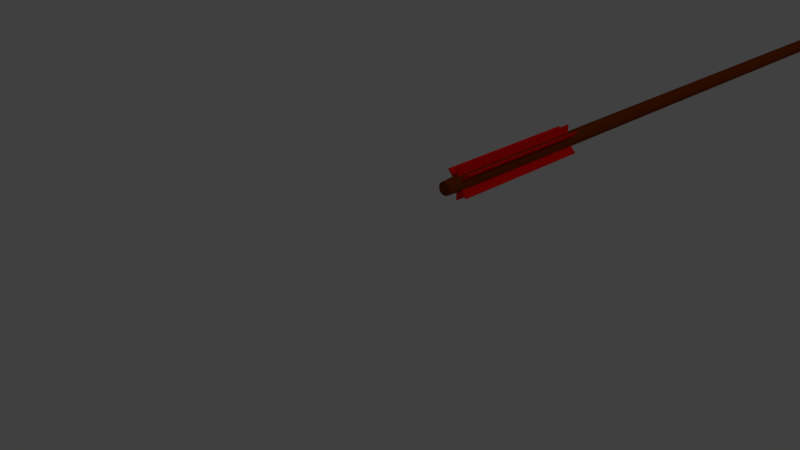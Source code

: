 # Source: arrow_ma.blend  (saved by Blender 2.78.0; exported with 4.5.12 LTS)
import bpy
from mathutils import Matrix  # noqa: F401  (used for matrix-valued properties, if any)

bpy.ops.wm.read_factory_settings(use_empty=True)
scene = bpy.context.scene
scene.name = 'Scene'

# ---- collections
col_collection_1 = bpy.data.collections.new('Collection 1'); scene.collection.children.link(col_collection_1)

# ---- materials (node trees are filled in below, after node groups)
mat_holz_mat = bpy.data.materials.new('holz_mat')
mat_holz_mat.alpha_threshold = 0.0
mat_holz_mat.use_transparent_shadow = False
mat_holz_mat.diffuse_color = (0.2266, 0.03952, 0.0, 1.0)
mat_holz_mat.roughness = 0.5
mat_spitze_mat = bpy.data.materials.new('spitze_mat')
mat_spitze_mat.alpha_threshold = 0.0
mat_spitze_mat.use_transparent_shadow = False
mat_spitze_mat.diffuse_color = (0.2266, 0.2266, 0.2266, 1.0)
mat_spitze_mat.roughness = 0.5
mat_feder_mat = bpy.data.materials.new('feder_mat')
mat_feder_mat.alpha_threshold = 0.0
mat_feder_mat.use_transparent_shadow = False
mat_feder_mat.diffuse_color = (1.0, 0.005192, 0.0009205, 1.0)
mat_feder_mat.roughness = 0.5

# ---- material node trees

# ---- world
world_world = bpy.data.worlds.new('World'); scene.world = world_world
world_world.color = (0.05088, 0.05088, 0.05088)
world_world.use_sun_shadow = False
world_world.sun_shadow_jitter_overblur = 0.0
world_world.cycles.sampling_method = 'MANUAL'

# ---- cameras
cam_camera = bpy.data.cameras.new('Camera')
cam_camera.clip_end = 100.0
cam_camera.lens = 35.0
cam_camera.sensor_width = 32.0
cam_camera.sensor_height = 18.0
cam_camera.ortho_scale = 7.314
cam_camera.dof.focus_distance = 0.0
cam_camera.dof.aperture_fstop = 128.0

# ---- lights
light_lamp = bpy.data.lights.new('Lamp', 'POINT')
light_lamp.transmission_factor = 0.0
light_lamp.cutoff_distance = 30.0
light_lamp.energy = 100.0
light_lamp.shadow_buffer_clip_start = 1.001
light_lamp.shadow_soft_size = 0.1
light_lamp.shadow_maximum_resolution = 0.006
light_lamp.use_absolute_resolution = True

# ---- meshes
me_cube = bpy.data.meshes.new('Cube')
me_cube.from_pydata([(-1.485, -24.81, -1.344), (1.344, -24.81, 1.485), (-1.485, -4.807, -1.344), (1.344, -4.807, 1.485), (-1.344, -24.81, -1.485), (1.485, -24.81, 1.344), (-1.344, -4.807, -1.485), (1.485, -4.807, 1.344), (-0.1, -24.81, -2.0), (-0.1, -24.81, 2.0), (-0.1, -4.807, -2.0), (-0.1, -4.807, 2.0), (0.1, -24.81, -2.0), (0.1, -24.81, 2.0), (0.1, -4.807, -2.0), (0.1, -4.807, 2.0), (1.344, -24.81, -1.485), (-1.485, -24.81, 1.344), (1.344, -4.807, -1.485), (-1.485, -4.807, 1.344), (1.485, -24.81, -1.344), (-1.344, -24.81, 1.485), (1.485, -4.807, -1.344), (-1.344, -4.807, 1.485), (-1.0, 73.39, -1.0), (-1.0, 73.39, 1.0), (-1.761, 75.42, -1.761), (-1.761, 75.42, 1.761), (1.0, 73.39, -1.0), (1.0, 73.39, 1.0), (1.761, 75.42, -1.761), (1.761, 75.42, 1.761), (0.0, 78.79, 0.005201), (0.0, 75.39, -1.058), (0.0, 75.39, 1.066), (0.0, 74.18, -0.5988), (0.0, 74.18, 0.6068), (-0.6028, 74.18, 0.01294), (-1.062, 75.39, 0.01974), (1.062, 75.39, 0.01974), (0.6028, 74.18, 0.01294), (-0.6028, 69.12, 0.006868), (-0.6377, 71.5, 0.6317), (0.6028, 69.12, 0.006868), (0.6377, 71.52, -0.6438), (2.821e-10, 69.15, -0.6049), (2.821e-10, 69.08, 0.6007), (-0.6377, 71.52, -0.6438), (0.6377, 71.5, 0.6317), (2.821e-10, 67.14, 0.006868), (-0.908, 71.55, 0.0), (-0.9375, 66.86, 0.0), (-0.8472, 71.55, 0.3628), (-0.8194, 73.11, 0.0), (-0.8472, 71.55, -0.3628), (-0.875, 66.86, -0.375), (-0.875, 66.86, 0.375), (-0.7639, 73.11, 0.3264), (-0.7639, 73.11, -0.3264), (0.0, 73.11, 0.0), (-0.3507, 73.11, 0.0), (0.0, 73.11, 0.3507), (0.3507, 73.11, 0.0), (0.0, 73.11, -0.3507), (-0.3264, 73.11, -0.3264), (-0.3264, 73.11, 0.3264), (0.3264, 73.11, 0.3264), (0.3264, 73.11, -0.3264), (0.908, -25.32, 0.0), (0.9375, -20.64, 0.0), (0.8472, -25.32, 0.3628), (0.8194, -26.89, 0.0), (0.8472, -25.32, -0.3628), (0.875, -20.64, -0.375), (0.875, -20.64, 0.375), (0.7639, -26.89, 0.3264), (0.7639, -26.89, -0.3264), (0.0, -26.89, 0.0), (0.3507, -26.89, 0.0), (0.0, -26.89, 0.3507), (-0.3507, -26.89, 0.0), (0.0, -26.89, -0.3507), (0.3264, -26.89, -0.3264), (0.3264, -26.89, 0.3264), (-0.3264, -26.89, 0.3264), (-0.3264, -26.89, -0.3264), (0.0, -25.32, -0.908), (0.0, -20.64, -0.9375), (0.3628, -25.32, -0.8472), (0.0, -26.89, -0.8194), (-0.3628, -25.32, -0.8472), (-0.375, -20.64, -0.875), (0.375, -20.64, -0.875), (0.3264, -26.89, -0.7639), (-0.3264, -26.89, -0.7639), (0.0, -25.32, 0.908), (0.0, -20.64, 0.9375), (-0.3628, -25.32, 0.8472), (0.0, -26.89, 0.8194), (0.3628, -25.32, 0.8472), (0.375, -20.64, 0.875), (-0.375, -20.64, 0.875), (-0.3264, -26.89, 0.7639), (0.3264, -26.89, 0.7639), (0.0, 23.11, 0.9375), (0.0, 41.86, 0.9375), (-0.375, 23.11, 0.875), (0.0, 4.365, 0.9375), (0.375, 23.11, 0.875), (0.375, 41.86, 0.875), (-0.375, 41.86, 0.875), (-0.375, 4.365, 0.875), (0.375, 4.365, 0.875), (0.0, 23.11, -0.9375), (0.0, 41.86, -0.9375), (0.375, 23.11, -0.875), (0.0, 4.365, -0.9375), (-0.375, 23.11, -0.875), (-0.375, 41.86, -0.875), (0.375, 41.86, -0.875), (0.375, 4.365, -0.875), (-0.375, 4.365, -0.875), (0.9375, 23.11, 0.0), (0.9375, 41.86, 0.0), (0.875, 23.11, 0.375), (0.9375, 4.365, 0.0), (0.875, 23.11, -0.375), (0.875, 41.86, -0.375), (0.875, 41.86, 0.375), (0.875, 4.365, 0.375), (0.875, 4.365, -0.375), (-0.908, -25.32, 0.0), (-0.8194, -26.89, 0.0), (-0.8472, -25.32, 0.3628), (-0.9375, -20.64, 0.0), (-0.8472, -25.32, -0.3628), (-0.7639, -26.89, -0.3264), (-0.7639, -26.89, 0.3264), (-0.875, -20.64, 0.375), (-0.875, -20.64, -0.375), (0.908, 71.55, 0.0), (0.8194, 73.11, 0.0), (0.8472, 71.55, 0.3628), (0.9375, 66.86, 0.0), (0.8472, 71.55, -0.3628), (0.7639, 73.11, -0.3264), (0.7639, 73.11, 0.3264), (0.875, 66.86, 0.375), (0.875, 66.86, -0.375), (0.0, 71.55, -0.908), (0.0, 73.11, -0.8194), (0.3628, 71.55, -0.8472), (0.0, 66.86, -0.9375), (-0.3628, 71.55, -0.8472), (-0.3264, 73.11, -0.7639), (0.3264, 73.11, -0.7639), (0.375, 66.86, -0.875), (-0.375, 66.86, -0.875), (0.0, 71.55, 0.908), (0.0, 73.11, 0.8194), (-0.3628, 71.55, 0.8472), (0.0, 66.86, 0.9375), (0.3628, 71.55, 0.8472), (0.3264, 73.11, 0.7639), (-0.3264, 73.11, 0.7639), (-0.375, 66.86, 0.875), (0.375, 66.86, 0.875), (-0.9375, 23.11, 0.0), (-0.9375, 4.365, 0.0), (-0.875, 23.11, 0.375), (-0.9375, 41.86, 0.0), (-0.875, 23.11, -0.375), (-0.875, 4.365, -0.375), (-0.875, 4.365, 0.375), (-0.875, 41.86, 0.375), (-0.875, 41.86, -0.375), (-0.6875, -20.64, -0.6875), (-0.6654, -25.32, -0.6654), (-0.599, -26.89, -0.599), (-0.599, -26.89, -0.3021), (-0.6432, -26.89, 0.0), (-0.599, -26.89, 0.3021), (-0.6875, 66.86, 0.6875), (-0.6654, 71.55, 0.6654), (-0.599, 73.11, 0.599), (-0.599, 73.11, 0.3021), (-0.6432, 73.11, 0.0), (-0.599, 73.11, -0.3021), (0.3021, 73.11, -0.599), (0.0, 73.11, -0.6432), (-0.3021, 73.11, -0.599), (-0.3021, 73.11, 0.599), (0.0, 73.11, 0.6432), (0.3021, 73.11, 0.599), (0.599, 73.11, 0.3021), (0.6432, 73.11, 0.0), (0.599, 73.11, -0.3021), (0.6875, 66.86, -0.6875), (0.6654, 71.55, -0.6654), (0.599, 73.11, -0.599), (0.6875, -20.64, 0.6875), (0.6654, -25.32, 0.6654), (0.599, -26.89, 0.599), (0.599, -26.89, 0.3021), (0.6432, -26.89, 0.0), (0.599, -26.89, -0.3021), (-0.3021, -26.89, -0.599), (0.0, -26.89, -0.6432), (0.3021, -26.89, -0.599), (0.3021, -26.89, 0.599), (0.0, -26.89, 0.6432), (-0.3021, -26.89, 0.599), (-0.6875, 41.86, -0.6875), (-0.6875, 23.11, -0.6875), (-0.6875, 4.365, -0.6875), (-0.599, -26.89, 0.599), (-0.6654, -25.32, 0.6654), (-0.6875, -20.64, 0.6875), (0.599, -26.89, -0.599), (0.6654, -25.32, -0.6654), (0.6875, -20.64, -0.6875), (0.6875, 41.86, 0.6875), (0.6875, 23.11, 0.6875), (0.6875, 4.365, 0.6875), (-0.375, -11.26, 0.875), (0.0, -11.26, 0.9375), (0.375, -11.26, 0.875), (0.375, -11.26, -0.875), (0.0, -11.26, -0.9375), (-0.375, -11.26, -0.875), (0.875, -11.26, 0.375), (0.9375, -11.26, 0.0), (0.875, -11.26, -0.375), (-0.875, -11.26, 0.375), (-0.9375, -11.26, 0.0), (-0.875, -11.26, -0.375), (-0.6875, 4.365, 0.6875), (-0.6875, 23.11, 0.6875), (-0.6875, 41.86, 0.6875), (0.6875, 4.365, -0.6875), (0.6875, 23.11, -0.6875), (0.6875, 41.86, -0.6875), (-0.599, 73.11, -0.599), (-0.6654, 71.55, -0.6654), (-0.6875, 66.86, -0.6875), (0.599, 73.11, 0.599), (0.6654, 71.55, 0.6654), (0.6875, 66.86, 0.6875), (0.875, 57.49, 0.375), (0.9375, 57.49, 0.0), (0.875, 57.49, -0.375), (0.375, 57.49, -0.875), (0.0, 57.49, -0.9375), (-0.375, 57.49, -0.875), (-0.375, 57.49, 0.875), (0.0, 57.49, 0.9375), (0.375, 57.49, 0.875), (-0.875, 57.49, 0.375), (-0.9375, 57.49, 0.0), (-0.875, 57.49, -0.375), (-0.5093, -26.89, -0.5093), (-0.5093, -26.89, 0.5093), (-0.5093, 73.11, -0.5093), (-0.5093, 73.11, 0.5093), (0.5093, -26.89, -0.5093), (0.5093, -26.89, 0.5093), (0.5093, 73.11, -0.5093), (0.5093, 73.11, 0.5093), (-0.6875, -11.26, -0.6875), (-0.6875, -11.26, 0.6875), (0.6875, -11.26, -0.6875), (0.6875, -11.26, 0.6875), (-0.6875, 57.49, 0.6875), (0.6875, 57.49, -0.6875), (-0.6875, 57.49, -0.6875), (0.6875, 57.49, 0.6875)], [], [(0, 1, 3, 2), (2, 3, 7, 6), (6, 7, 5, 4), (4, 5, 1, 0), (2, 6, 4, 0), (7, 3, 1, 5), (8, 9, 11, 10), (10, 11, 15, 14), (14, 15, 13, 12), (12, 13, 9, 8), (10, 14, 12, 8), (15, 11, 9, 13), (16, 17, 19, 18), (18, 19, 23, 22), (22, 23, 21, 20), (20, 21, 17, 16), (18, 22, 20, 16), (23, 19, 17, 21), (37, 25, 27, 38), (34, 31, 32), (39, 31, 29, 40), (35, 28, 44, 45), (33, 30, 28, 35), (34, 27, 25, 36), (38, 27, 32), (39, 30, 32), (33, 26, 32), (30, 33, 32), (31, 34, 36, 29), (26, 33, 35, 24), (25, 37, 41, 42), (27, 34, 32), (40, 29, 48, 43), (31, 39, 32), (26, 38, 32), (29, 36, 46, 48), (30, 39, 40, 28), (24, 37, 38, 26), (49, 46, 42, 41), (43, 48, 46, 49), (44, 43, 49, 45), (45, 49, 41, 47), (24, 35, 45, 47), (36, 25, 42, 46), (37, 24, 47, 41), (28, 40, 43, 44), (50, 54, 55, 51), (51, 55, 259, 258), (54, 243, 244, 55), (55, 244, 274, 259), (50, 51, 56, 52), (52, 56, 182, 183), (51, 258, 257, 56), (56, 257, 272, 182), (50, 52, 57, 53), (53, 57, 185, 186), (52, 183, 184, 57), (57, 184, 263, 185), (50, 53, 58, 54), (54, 58, 242, 243), (53, 186, 187, 58), (58, 187, 262, 242), (59, 63, 64, 60), (60, 64, 187, 186), (63, 189, 190, 64), (64, 190, 262, 187), (59, 60, 65, 61), (61, 65, 191, 192), (60, 186, 185, 65), (65, 185, 263, 191), (59, 61, 66, 62), (62, 66, 194, 195), (61, 192, 193, 66), (66, 193, 267, 194), (59, 62, 67, 63), (63, 67, 188, 189), (62, 195, 196, 67), (67, 196, 266, 188), (68, 72, 73, 69), (69, 73, 232, 231), (72, 219, 220, 73), (73, 220, 270, 232), (68, 69, 74, 70), (70, 74, 200, 201), (69, 231, 230, 74), (74, 230, 271, 200), (68, 70, 75, 71), (71, 75, 203, 204), (70, 201, 202, 75), (75, 202, 265, 203), (68, 71, 76, 72), (72, 76, 218, 219), (71, 204, 205, 76), (76, 205, 264, 218), (77, 81, 82, 78), (78, 82, 205, 204), (81, 207, 208, 82), (82, 208, 264, 205), (77, 78, 83, 79), (79, 83, 209, 210), (78, 204, 203, 83), (83, 203, 265, 209), (77, 79, 84, 80), (80, 84, 181, 180), (79, 210, 211, 84), (84, 211, 261, 181), (77, 80, 85, 81), (81, 85, 206, 207), (80, 180, 179, 85), (85, 179, 260, 206), (86, 90, 91, 87), (87, 91, 229, 228), (90, 177, 176, 91), (91, 176, 268, 229), (86, 87, 92, 88), (88, 92, 220, 219), (87, 228, 227, 92), (92, 227, 270, 220), (86, 88, 93, 89), (89, 93, 208, 207), (88, 219, 218, 93), (93, 218, 264, 208), (86, 89, 94, 90), (90, 94, 178, 177), (89, 207, 206, 94), (94, 206, 260, 178), (95, 99, 100, 96), (96, 100, 226, 225), (99, 201, 200, 100), (100, 200, 271, 226), (95, 96, 101, 97), (97, 101, 217, 216), (96, 225, 224, 101), (101, 224, 269, 217), (95, 97, 102, 98), (98, 102, 211, 210), (97, 216, 215, 102), (102, 215, 261, 211), (95, 98, 103, 99), (99, 103, 202, 201), (98, 210, 209, 103), (103, 209, 265, 202), (104, 108, 109, 105), (105, 109, 256, 255), (108, 222, 221, 109), (109, 221, 275, 256), (104, 105, 110, 106), (106, 110, 238, 237), (105, 255, 254, 110), (110, 254, 272, 238), (104, 106, 111, 107), (107, 111, 224, 225), (106, 237, 236, 111), (111, 236, 269, 224), (104, 107, 112, 108), (108, 112, 223, 222), (107, 225, 226, 112), (112, 226, 271, 223), (113, 117, 118, 114), (114, 118, 253, 252), (117, 213, 212, 118), (118, 212, 274, 253), (113, 114, 119, 115), (115, 119, 241, 240), (114, 252, 251, 119), (119, 251, 273, 241), (113, 115, 120, 116), (116, 120, 227, 228), (115, 240, 239, 120), (120, 239, 270, 227), (113, 116, 121, 117), (117, 121, 214, 213), (116, 228, 229, 121), (121, 229, 268, 214), (122, 126, 127, 123), (123, 127, 250, 249), (126, 240, 241, 127), (127, 241, 273, 250), (122, 123, 128, 124), (124, 128, 221, 222), (123, 249, 248, 128), (128, 248, 275, 221), (122, 124, 129, 125), (125, 129, 230, 231), (124, 222, 223, 129), (129, 223, 271, 230), (122, 125, 130, 126), (126, 130, 239, 240), (125, 231, 232, 130), (130, 232, 270, 239), (131, 135, 136, 132), (132, 136, 179, 180), (135, 177, 178, 136), (136, 178, 260, 179), (131, 132, 137, 133), (133, 137, 215, 216), (132, 180, 181, 137), (137, 181, 261, 215), (131, 133, 138, 134), (134, 138, 233, 234), (133, 216, 217, 138), (138, 217, 269, 233), (131, 134, 139, 135), (135, 139, 176, 177), (134, 234, 235, 139), (139, 235, 268, 176), (140, 144, 145, 141), (141, 145, 196, 195), (144, 198, 199, 145), (145, 199, 266, 196), (140, 141, 146, 142), (142, 146, 245, 246), (141, 195, 194, 146), (146, 194, 267, 245), (140, 142, 147, 143), (143, 147, 248, 249), (142, 246, 247, 147), (147, 247, 275, 248), (140, 143, 148, 144), (144, 148, 197, 198), (143, 249, 250, 148), (148, 250, 273, 197), (149, 153, 154, 150), (150, 154, 190, 189), (153, 243, 242, 154), (154, 242, 262, 190), (149, 150, 155, 151), (151, 155, 199, 198), (150, 189, 188, 155), (155, 188, 266, 199), (149, 151, 156, 152), (152, 156, 251, 252), (151, 198, 197, 156), (156, 197, 273, 251), (149, 152, 157, 153), (153, 157, 244, 243), (152, 252, 253, 157), (157, 253, 274, 244), (158, 162, 163, 159), (159, 163, 193, 192), (162, 246, 245, 163), (163, 245, 267, 193), (158, 159, 164, 160), (160, 164, 184, 183), (159, 192, 191, 164), (164, 191, 263, 184), (158, 160, 165, 161), (161, 165, 254, 255), (160, 183, 182, 165), (165, 182, 272, 254), (158, 161, 166, 162), (162, 166, 247, 246), (161, 255, 256, 166), (166, 256, 275, 247), (167, 171, 172, 168), (168, 172, 235, 234), (171, 213, 214, 172), (172, 214, 268, 235), (167, 168, 173, 169), (169, 173, 236, 237), (168, 234, 233, 173), (173, 233, 269, 236), (167, 169, 174, 170), (170, 174, 257, 258), (169, 237, 238, 174), (174, 238, 272, 257), (167, 170, 175, 171), (171, 175, 212, 213), (170, 258, 259, 175), (175, 259, 274, 212)])
me_cube.polygons.foreach_set('material_index', [2, 2, 2, 2, 2, 2, 2, 2, 2, 2, 2, 2, 2, 2, 2, 2, 2, 2, 1, 1, 1, 1, 1, 1, 1, 1, 1, 1, 1, 1, 1, 1, 1, 1, 1, 1, 1, 1, 1, 1, 1, 1, 1, 1, 1, 1, 0, 0, 0, 0, 0, 0, 0, 0, 0, 0, 0, 0, 0, 0, 0, 0, 0, 0, 0, 0, 0, 0, 0, 0, 0, 0, 0, 0, 0, 0, 0, 0, 0, 0, 0, 0, 0, 0, 0, 0, 0, 0, 0, 0, 0, 0, 0, 0, 0, 0, 0, 0, 0, 0, 0, 0, 0, 0, 0, 0, 0, 0, 0, 0, 0, 0, 0, 0, 0, 0, 0, 0, 0, 0, 0, 0, 0, 0, 0, 0, 0, 0, 0, 0, 0, 0, 0, 0, 0, 0, 0, 0, 0, 0, 0, 0, 0, 0, 0, 0, 0, 0, 0, 0, 0, 0, 0, 0, 0, 0, 0, 0, 0, 0, 0, 0, 0, 0, 0, 0, 0, 0, 0, 0, 0, 0, 0, 0, 0, 0, 0, 0, 0, 0, 0, 0, 0, 0, 0, 0, 0, 0, 0, 0, 0, 0, 0, 0, 0, 0, 0, 0, 0, 0, 0, 0, 0, 0, 0, 0, 0, 0, 0, 0, 0, 0, 0, 0, 0, 0, 0, 0, 0, 0, 0, 0, 0, 0, 0, 0, 0, 0, 0, 0, 0, 0, 0, 0, 0, 0, 0, 0, 0, 0, 0, 0, 0, 0, 0, 0, 0, 0, 0, 0, 0, 0, 0, 0, 0, 0, 0, 0, 0, 0, 0, 0, 0, 0, 0, 0, 0, 0, 0, 0])
me_cube.materials.append(mat_holz_mat)
me_cube.materials.append(mat_spitze_mat)
me_cube.materials.append(mat_feder_mat)
me_cube.use_remesh_preserve_volume = False
me_cube.use_remesh_preserve_attributes = False
me_cube.use_mirror_vertex_groups = False
me_cube.update()

# ---- objects
ob_empty = bpy.data.objects.new('Empty', None)
ob_cube_001 = bpy.data.objects.new('Cube.001', me_cube)
ob_lamp = bpy.data.objects.new('Lamp', light_lamp)
ob_camera = bpy.data.objects.new('Camera', cam_camera)

# ---- transforms, parenting, visibility, modifiers, constraints
ob_empty.location = (0.0, -0.35, 0.0)
ob_empty.scale = (0.001, 0.1, 0.02)
ob_empty.empty_image_offset = (0.0, 0.0)
ob_empty.lineart.crease_threshold = 0.0
ob_cube_001.location = (0.0, 0.2687, 0.0)
ob_cube_001.scale = (0.01, 0.01, 0.01)
ob_cube_001.lineart.crease_threshold = 0.0
ob_lamp.location = (4.076, 1.005, 5.904)
ob_lamp.rotation_euler = (0.6503, 0.05522, 1.866)
ob_lamp.lock_rotations_4d = False
ob_lamp.empty_display_type = 'ARROWS'
ob_lamp.color = (0.0, 0.0, 0.0, 0.0)
ob_lamp.lineart.crease_threshold = 0.0
ob_camera.location = (0.6078, -0.6403, 0.3943)
ob_camera.rotation_euler = (1.109, 0.0, 0.8149)
ob_camera.lock_rotations_4d = False
ob_camera.empty_display_type = 'ARROWS'
ob_camera.color = (0.0, 0.0, 0.0, 0.0)
ob_camera.display_type = 'WIRE'
ob_camera.lineart.crease_threshold = 0.0

# ---- collection membership
col_collection_1.objects.link(ob_empty)
col_collection_1.objects.link(ob_cube_001)
col_collection_1.objects.link(ob_lamp)
col_collection_1.objects.link(ob_camera)

# ---- scene / render settings (as saved in the file)
scene.camera = ob_camera
scene.frame_start = 1; scene.frame_end = 250; scene.frame_set(1)
scene.render.engine = 'BLENDER_EEVEE_NEXT'
scene.render.resolution_percentage = 50
scene.render.dither_intensity = 0.0
scene.cycles.use_denoising = False
scene.cycles.samples = 128
scene.cycles.sampling_pattern = 'TABULATED_SOBOL'
scene.cycles.light_sampling_threshold = 0.0
scene.cycles.use_adaptive_sampling = False
scene.cycles.use_light_tree = False
scene.cycles.blur_glossy = 0.0
scene.cycles.sample_clamp_indirect = 0.0
scene.view_settings.view_transform = 'Standard'
bpy.context.view_layer.update()
